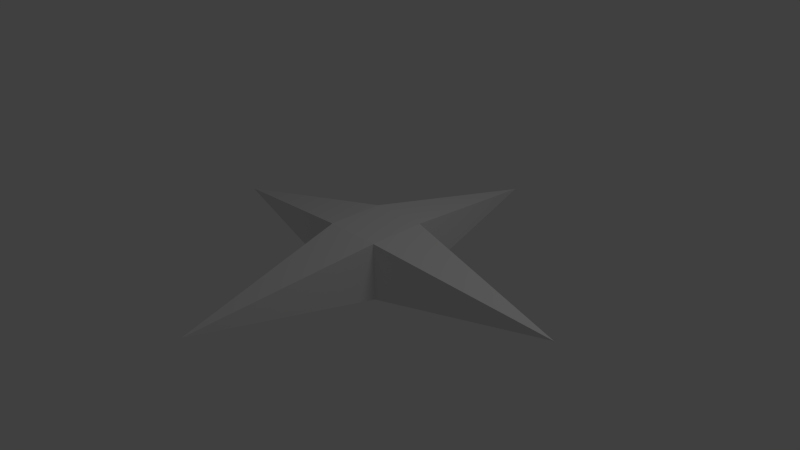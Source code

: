 # Source: emitter.blend  (saved by Blender 2.57.0; exported with 4.5.12 LTS)
import bpy
from mathutils import Matrix  # noqa: F401  (used for matrix-valued properties, if any)

bpy.ops.wm.read_factory_settings(use_empty=True)
scene = bpy.context.scene
scene.name = 'Scene'

# ---- collections
col_collection_1 = bpy.data.collections.new('Collection 1'); scene.collection.children.link(col_collection_1)

# ---- materials (node trees are filled in below, after node groups)
mat_material = bpy.data.materials.new('Material')
mat_material.alpha_threshold = 0.0
mat_material.use_transparent_shadow = False
mat_material.roughness = 0.5
mat_material.line_color = (0.0, 0.0, 0.0, 1.0)

# ---- material node trees

# ---- world
world_world = bpy.data.worlds.new('World'); scene.world = world_world
world_world.color = (0.05088, 0.05088, 0.05088)
world_world.use_sun_shadow = False
world_world.sun_shadow_jitter_overblur = 0.0
world_world.cycles.sampling_method = 'MANUAL'
world_world.cycles.sample_map_resolution = 256

# ---- cameras
cam_camera = bpy.data.cameras.new('Camera')
cam_camera.clip_end = 100.0
cam_camera.lens = 35.0
cam_camera.ortho_scale = 7.314
cam_camera.dof.focus_distance = 0.0
cam_camera.dof.aperture_fstop = 128.0

# ---- lights
light_lamp = bpy.data.lights.new('Lamp', 'POINT')
light_lamp.transmission_factor = 0.0
light_lamp.cutoff_distance = 30.0
light_lamp.energy = 100.0
light_lamp.shadow_buffer_clip_start = 1.001
light_lamp.shadow_soft_size = 1.0
light_lamp.shadow_maximum_resolution = 0.006
light_lamp.use_absolute_resolution = True
light_lamp.cycles.use_multiple_importance_sampling = False

# ---- meshes
me_cube = bpy.data.meshes.new('Cube')
me_cube.from_pydata([(0.439, 0.439, -0.439), (0.439, -0.439, -0.439), (-0.439, -0.439, -0.439), (-0.439, 0.439, -0.439), (0.439, 0.439, 0.439), (0.439, -0.439, 0.439), (-0.439, -0.439, 0.439), (-0.439, 0.439, 0.439), (-0.439, -0.439, 0.439), (-0.439, 0.439, 0.439), (0.439, -0.439, 0.439), (0.439, 0.439, 0.439), (-0.439, -0.439, -0.439), (-0.439, 0.439, -0.439), (0.439, -0.439, -0.439), (0.439, 0.439, -0.439), (3.15, -8.502e-07, 3.931e-08), (-7.92e-07, -3.15, -1.954e-07), (-3.15, 6.985e-07, -1.954e-07), (8.037e-07, 3.15, 3.678e-07)], [], [(0, 1, 2, 3), (4, 7, 6, 5), (6, 7, 9, 8), (5, 6, 8, 10), (7, 4, 11, 9), (4, 5, 10, 11), (3, 2, 12, 13), (2, 1, 14, 12), (0, 3, 13, 15), (1, 0, 15, 14), (10, 14, 16), (15, 11, 16), (14, 15, 16), (11, 10, 16), (14, 10, 17), (8, 12, 17), (12, 14, 17), (10, 8, 17), (12, 8, 18), (9, 13, 18), (13, 12, 18), (8, 9, 18), (13, 9, 19), (11, 15, 19), (15, 13, 19), (9, 11, 19)])
me_cube.materials.append(mat_material)
me_cube.use_remesh_preserve_volume = False
me_cube.use_remesh_preserve_attributes = False
me_cube.use_mirror_vertex_groups = False
me_cube.update()

# ---- objects
ob_cube = bpy.data.objects.new('Cube', me_cube)
ob_lamp = bpy.data.objects.new('Lamp', light_lamp)
ob_camera = bpy.data.objects.new('Camera', cam_camera)

# ---- transforms, parenting, visibility, modifiers, constraints
ob_cube.location = (0.0, 0.0, 0.0)
ob_cube.lock_rotations_4d = False
ob_cube.empty_display_type = 'ARROWS'
ob_cube.lineart.crease_threshold = 0.0
ob_lamp.location = (4.076, 1.005, 5.904)
ob_lamp.rotation_euler = (0.6503, 0.05522, 1.866)
ob_lamp.lock_rotations_4d = False
ob_lamp.empty_display_type = 'ARROWS'
ob_lamp.color = (0.0, 0.0, 0.0, 0.0)
ob_lamp.lineart.crease_threshold = 0.0
ob_camera.location = (7.481, -6.508, 5.344)
ob_camera.rotation_euler = (1.109, 0.01082, 0.8149)
ob_camera.lock_rotations_4d = False
ob_camera.empty_display_type = 'ARROWS'
ob_camera.color = (0.0, 0.0, 0.0, 0.0)
ob_camera.display_type = 'WIRE'
ob_camera.lineart.crease_threshold = 0.0

# ---- collection membership
col_collection_1.objects.link(ob_cube)
col_collection_1.objects.link(ob_lamp)
col_collection_1.objects.link(ob_camera)

# ---- scene / render settings (as saved in the file)
scene.camera = ob_camera
scene.frame_start = 1; scene.frame_end = 250; scene.frame_set(1)
scene.render.engine = 'BLENDER_EEVEE_NEXT'
scene.render.image_settings.color_mode = 'RGB'
scene.render.image_settings.compression = 90
scene.render.resolution_percentage = 50
scene.render.dither_intensity = 0.0
scene.render.bake_margin = 2
scene.render.bake_bias = 0.0
scene.cycles.use_denoising = False
scene.cycles.samples = 10
scene.cycles.sampling_pattern = 'TABULATED_SOBOL'
scene.cycles.light_sampling_threshold = 0.0
scene.cycles.use_adaptive_sampling = False
scene.cycles.use_light_tree = False
scene.cycles.blur_glossy = 0.0
scene.cycles.volume_bounces = 1
scene.cycles.pixel_filter_type = 'GAUSSIAN'
scene.cycles.sample_clamp_indirect = 0.0
scene.view_settings.view_transform = 'Standard'
bpy.context.view_layer.update()
